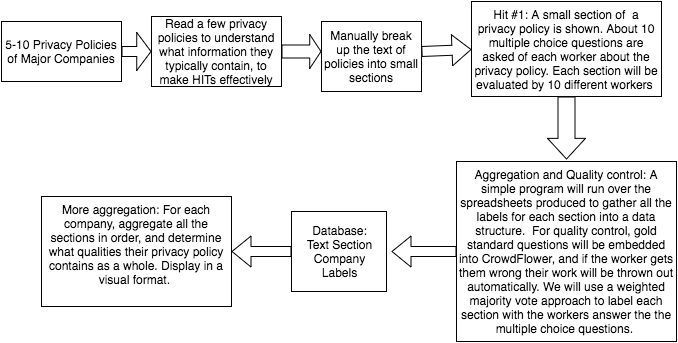

The diagram above was exported from draw.io. Its source (the exported page's mxGraphModel, read from the mxfile embedded in the PNG):
<mxGraphModel dx="762" dy="405" grid="1" gridSize="10" guides="1" tooltips="1" connect="1" arrows="1" fold="1" page="1" pageScale="1" pageWidth="826" pageHeight="1169" background="#ffffff" math="0" shadow="0">
  <root>
    <mxCell id="0" />
    <mxCell id="1" parent="0" />
    <mxCell id="610ca86f93fcc560-1" value="5-10 Privacy Policies of Major Companies" style="whiteSpace=wrap;html=1;" vertex="1" parent="1">
      <mxGeometry x="60" y="50" width="120" height="60" as="geometry" />
    </mxCell>
    <mxCell id="610ca86f93fcc560-3" value="" style="shape=flexArrow;endArrow=classic;html=1;fillColor=#ffffff;endWidth=27;endSize=4.42;exitX=1;exitY=0.5;" edge="1" parent="1" source="610ca86f93fcc560-1">
      <mxGeometry width="50" height="50" relative="1" as="geometry">
        <mxPoint x="180" y="100" as="sourcePoint" />
        <mxPoint x="210" y="80" as="targetPoint" />
        <Array as="points" />
      </mxGeometry>
    </mxCell>
    <mxCell id="610ca86f93fcc560-4" value="&lt;div&gt;Read a few privacy policies to understand what information they typically contain, to make HITs effectively&lt;/div&gt;" style="whiteSpace=wrap;html=1;" vertex="1" parent="1">
      <mxGeometry x="210" y="45" width="130" height="70" as="geometry" />
    </mxCell>
    <mxCell id="610ca86f93fcc560-5" value="" style="shape=flexArrow;endArrow=classic;html=1;fillColor=#ffffff;width=13;endSize=3.42;" edge="1" parent="1">
      <mxGeometry width="50" height="50" relative="1" as="geometry">
        <mxPoint x="340" y="80" as="sourcePoint" />
        <mxPoint x="380" y="80" as="targetPoint" />
        <Array as="points" />
      </mxGeometry>
    </mxCell>
    <mxCell id="610ca86f93fcc560-6" value="Hit #1: A small section of &amp;nbsp;a privacy policy is shown. About 10 multiple choice questions are asked of each worker about the privacy policy. Each section will be evaluated by 10 different workers&amp;nbsp;" style="whiteSpace=wrap;html=1;" vertex="1" parent="1">
      <mxGeometry x="530" y="30" width="190" height="95" as="geometry" />
    </mxCell>
    <mxCell id="610ca86f93fcc560-7" value="&lt;div&gt;&lt;div&gt;&lt;span&gt;Manually break up the text of policies into small sections&lt;/span&gt;&lt;/div&gt;&lt;/div&gt;" style="whiteSpace=wrap;html=1;" vertex="1" parent="1">
      <mxGeometry x="380" y="50" width="100" height="70" as="geometry" />
    </mxCell>
    <mxCell id="610ca86f93fcc560-8" value="" style="shape=flexArrow;endArrow=classic;html=1;fillColor=#ffffff;entryX=0;entryY=0.5;" edge="1" parent="1" target="610ca86f93fcc560-6">
      <mxGeometry width="50" height="50" relative="1" as="geometry">
        <mxPoint x="480" y="80" as="sourcePoint" />
        <mxPoint x="170" y="10" as="targetPoint" />
      </mxGeometry>
    </mxCell>
    <mxCell id="610ca86f93fcc560-9" value="" style="shape=flexArrow;endArrow=classic;html=1;fillColor=#ffffff;exitX=0.5;exitY=1;width=17;endSize=6.55;" edge="1" parent="1" source="610ca86f93fcc560-6">
      <mxGeometry width="50" height="50" relative="1" as="geometry">
        <mxPoint x="250" y="60" as="sourcePoint" />
        <mxPoint x="625" y="188" as="targetPoint" />
      </mxGeometry>
    </mxCell>
    <mxCell id="610ca86f93fcc560-10" value="Aggregation and Quality control: A simple program will run over the spreadsheets produced to gather all the labels for each section into a data structure. &amp;nbsp;For quality control, gold standard questions will be embedded into CrowdFlower, and if the worker gets them wrong their work will be thrown out automatically. We will use a weighted majority vote approach to label each section with the workers answer the the multiple choice questions.&amp;nbsp;" style="whiteSpace=wrap;html=1;" vertex="1" parent="1">
      <mxGeometry x="515" y="190" width="220" height="180" as="geometry" />
    </mxCell>
    <mxCell id="610ca86f93fcc560-11" value="" style="shape=flexArrow;endArrow=classic;html=1;fillColor=#ffffff;exitX=0;exitY=0.5;" edge="1" parent="1" source="610ca86f93fcc560-10">
      <mxGeometry width="50" height="50" relative="1" as="geometry">
        <mxPoint x="460" y="325" as="sourcePoint" />
        <mxPoint x="450" y="280" as="targetPoint" />
      </mxGeometry>
    </mxCell>
    <mxCell id="610ca86f93fcc560-12" value="Database:&lt;div&gt;Text Section&lt;/div&gt;&lt;div&gt;Company&lt;/div&gt;&lt;div&gt;Labels&lt;/div&gt;" style="whiteSpace=wrap;html=1;" vertex="1" parent="1">
      <mxGeometry x="350" y="240" width="95" height="80" as="geometry" />
    </mxCell>
    <mxCell id="610ca86f93fcc560-13" value="" style="shape=flexArrow;endArrow=classic;html=1;fillColor=#ffffff;exitX=0;exitY=0.5;" edge="1" parent="1" source="610ca86f93fcc560-12">
      <mxGeometry width="50" height="50" relative="1" as="geometry">
        <mxPoint x="20" y="80" as="sourcePoint" />
        <mxPoint x="290" y="280" as="targetPoint" />
      </mxGeometry>
    </mxCell>
    <mxCell id="610ca86f93fcc560-14" value="More aggregation: For each company, aggregate all the sections in order, and determine what qualities their privacy policy contains as a whole. Display in a visual format.&amp;nbsp;&lt;div&gt;&lt;br&gt;&lt;/div&gt;" style="whiteSpace=wrap;html=1;" vertex="1" parent="1">
      <mxGeometry x="100" y="225" width="190" height="110" as="geometry" />
    </mxCell>
  </root>
</mxGraphModel>